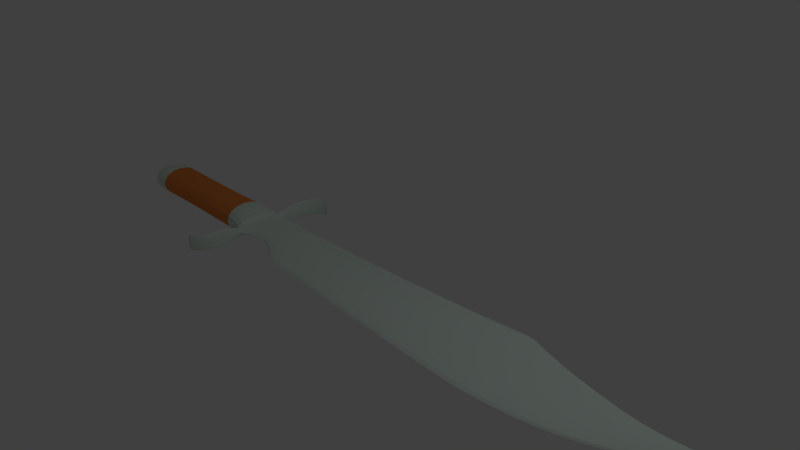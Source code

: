 # Source: normalknife.blend  (saved by Blender 2.79.0; exported with 4.5.12 LTS)
import bpy
from mathutils import Matrix  # noqa: F401  (used for matrix-valued properties, if any)

bpy.ops.wm.read_factory_settings(use_empty=True)
scene = bpy.context.scene
scene.name = 'Scene'

# ---- collections
col_collection_1 = bpy.data.collections.new('Collection 1'); scene.collection.children.link(col_collection_1)

# ---- materials (node trees are filled in below, after node groups)
mat_material_004 = bpy.data.materials.new('Material.004')
mat_material_004.alpha_threshold = 0.0
mat_material_004.use_transparent_shadow = False
mat_material_004.diffuse_color = (0.6846, 0.8, 0.7278, 1.0)
mat_material_004.roughness = 0.5
mat_material_005 = bpy.data.materials.new('Material.005')
mat_material_005.alpha_threshold = 0.0
mat_material_005.use_transparent_shadow = False
mat_material_005.diffuse_color = (0.8, 0.243, 0.05849, 1.0)
mat_material_005.roughness = 0.5

# ---- material node trees

# ---- world
world_world = bpy.data.worlds.new('World'); scene.world = world_world
world_world.color = (0.05088, 0.05088, 0.05088)
world_world.use_sun_shadow = False
world_world.sun_shadow_jitter_overblur = 0.0
world_world.cycles.sampling_method = 'MANUAL'

# ---- cameras
cam_camera = bpy.data.cameras.new('Camera')
cam_camera.clip_end = 100.0
cam_camera.lens = 35.0
cam_camera.sensor_width = 32.0
cam_camera.sensor_height = 18.0
cam_camera.ortho_scale = 7.314
cam_camera.dof.focus_distance = 0.0
cam_camera.dof.aperture_fstop = 128.0

# ---- lights
light_lamp = bpy.data.lights.new('Lamp', 'POINT')
light_lamp.transmission_factor = 0.0
light_lamp.cutoff_distance = 30.0
light_lamp.energy = 100.0
light_lamp.shadow_buffer_clip_start = 1.001
light_lamp.shadow_soft_size = 0.1
light_lamp.shadow_maximum_resolution = 0.006
light_lamp.use_absolute_resolution = True

# ---- meshes
me_cube = bpy.data.meshes.new('Cube')
me_cube.from_pydata([(-7.814, 0.4108, -1.174), (-7.814, -0.8121, -1.174), (-9.788, -0.6368, -1.014), (-9.779, 0.243, -1.014), (-7.814, 0.4108, -0.2899), (-7.814, -0.8121, -0.2899), (-9.799, -0.6368, -0.4577), (-9.79, 0.243, -0.4577), (-6.631, 0.4175, -1.174), (-6.631, -0.8188, -1.174), (-6.631, 0.4175, -0.2932), (-6.631, -0.8188, -0.2932), (-5.34, 0.4711, -1.181), (-5.34, -0.859, -1.181), (-5.34, 0.4711, -0.2932), (-5.34, -0.859, -0.2932), (-4.897, 0.5381, -1.096), (-4.897, -0.9327, -1.096), (-4.897, 0.5381, -0.3781), (-4.897, -0.9327, -0.3781), (-4.603, 0.5946, -0.8354), (-4.605, -1.014, -0.8367), (-4.603, 0.5946, -0.6257), (-4.605, -1.014, -0.6245), (-4.533, 0.6009, -0.8354), (-4.53, -1.012, -0.8367), (-4.533, 0.6009, -0.6257), (-4.53, -1.012, -0.6245), (-2.997, 0.6088, -0.8379), (-2.997, -1.089, -0.8379), (-2.997, 0.6088, -0.6278), (-2.997, -1.089, -0.6278), (0.3371, 0.7156, -0.8379), (0.3371, -1.586, -0.8379), (0.3371, 0.7156, -0.6278), (0.3371, -1.586, -0.6278), (3.888, 0.9724, -0.8379), (3.888, -1.809, -0.8379), (3.888, 0.9724, -0.6278), (3.888, -1.809, -0.6278), (6.021, 0.5941, -0.8379), (6.021, -1.703, -0.8379), (6.021, 0.5941, -0.6278), (6.021, -1.703, -0.6278), (8.405, 0.1518, -0.8379), (8.405, -0.9364, -0.8379), (8.405, 0.1518, -0.6278), (8.405, -0.9364, -0.6278), (9.689, 0.2169, -0.8379), (9.689, 0.01726, -0.8379), (9.689, 0.2169, -0.6278), (9.689, 0.01726, -0.6278), (9.909, 0.2727, -0.8379), (9.92, 0.2552, -0.8379), (9.909, 0.2727, -0.6278), (9.92, 0.2552, -0.6278), (-8.548, 0.4279, -1.17), (-9.066, 0.4432, -1.178), (-9.533, 0.4394, -1.116), (-8.548, -0.8266, -1.17), (-9.066, -0.8491, -1.178), (-9.533, -0.8469, -1.116), (-8.548, 0.4279, -0.2939), (-9.066, 0.4432, -0.2869), (-9.533, 0.4394, -0.3559), (-8.548, -0.8266, -0.2939), (-9.066, -0.8491, -0.2869), (-9.533, -0.8469, -0.3559), (-4.612, -1.373, -1.0), (-4.612, -1.373, -0.4611), (-4.516, -1.368, -1.0), (-4.516, -1.368, -0.4611), (-4.653, -1.786, -1.0), (-4.653, -1.786, -0.4611), (-4.558, -1.781, -1.0), (-4.558, -1.781, -0.4611), (-4.996, -2.259, -1.0), (-4.996, -2.259, -0.4611), (-4.867, -2.254, -1.0), (-4.867, -2.254, -0.4611), (-5.073, -2.323, -1.0), (-5.073, -2.323, -0.4611), (-4.971, -2.322, -1.0), (-4.971, -2.322, -0.4611), (-4.62, -1.476, -0.4611), (-4.633, -1.58, -0.4611), (-4.636, -1.683, -0.4611), (-4.541, -1.678, -0.4611), (-4.534, -1.575, -0.4611), (-4.525, -1.471, -0.4611), (-4.541, -1.678, -1.0), (-4.534, -1.575, -1.0), (-4.525, -1.471, -1.0), (-4.636, -1.683, -1.0), (-4.633, -1.58, -1.0), (-4.62, -1.476, -1.0), (-4.591, -1.876, -1.0), (-4.633, -1.97, -1.0), (-4.682, -2.065, -1.0), (-4.749, -2.159, -1.0), (-4.857, -2.165, -1.0), (-4.777, -2.07, -1.0), (-4.728, -1.975, -1.0), (-4.686, -1.881, -1.0), (-4.857, -2.165, -0.4611), (-4.777, -2.07, -0.4611), (-4.728, -1.975, -0.4611), (-4.686, -1.881, -0.4611), (-4.749, -2.159, -0.4611), (-4.682, -2.065, -0.4611), (-4.633, -1.97, -0.4611), (-4.591, -1.876, -0.4611), (-4.613, 0.8102, -1.0), (-4.613, 0.8102, -0.4611), (-4.522, 0.8265, -1.0), (-4.522, 0.8265, -0.4611), (-4.615, 1.08, -1.0), (-4.615, 1.08, -0.4611), (-4.523, 1.096, -1.0), (-4.523, 1.096, -0.4611), (-4.615, 1.258, -1.0), (-4.615, 1.258, -0.4611), (-4.523, 1.274, -1.0), (-4.523, 1.274, -0.4611), (-4.58, 1.483, -1.0), (-4.58, 1.483, -0.4611), (-4.488, 1.499, -1.0), (-4.488, 1.499, -0.4611), (-4.439, 1.741, -1.0), (-4.439, 1.741, -0.4611), (-4.312, 1.758, -1.0), (-4.312, 1.758, -0.4611), (-4.347, 1.825, -1.0), (-4.347, 1.825, -0.4611), (-4.256, 1.814, -1.0), (-4.256, 1.814, -0.4611), (-4.079, 1.947, -1.0), (-4.079, 1.947, -0.4611), (-4.079, 1.9, -1.0), (-4.079, 1.9, -0.4611), (-4.609, 1.321, -0.4611), (-4.595, 1.395, -0.4611), (-4.595, 1.395, -1.0), (-4.609, 1.321, -1.0), (-4.517, 1.337, -0.4611), (-4.503, 1.412, -0.4611), (-4.517, 1.337, -1.0), (-4.503, 1.412, -1.0), (-4.465, 1.55, -0.4611), (-4.427, 1.614, -0.4611), (-4.387, 1.679, -0.4611), (-4.491, 1.663, -0.4611), (-4.53, 1.598, -0.4611), (-4.557, 1.533, -0.4611), (-4.465, 1.55, -1.0), (-4.427, 1.614, -1.0), (-4.387, 1.679, -1.0), (-4.557, 1.533, -1.0), (-4.53, 1.598, -1.0), (-4.491, 1.663, -1.0), (-4.214, 1.849, -0.4611), (-4.179, 1.867, -0.4611), (-4.133, 1.896, -0.4611), (-4.195, 1.931, -0.4611), (-4.248, 1.904, -0.4611), (-4.305, 1.853, -0.4611), (-4.214, 1.849, -1.0), (-4.179, 1.867, -1.0), (-4.133, 1.896, -1.0), (-4.305, 1.853, -1.0), (-4.248, 1.904, -1.0), (-4.195, 1.931, -1.0), (-4.139, -0.835, -0.6278), (-3.758, -0.7931, -0.6278), (-3.378, -0.8685, -0.6278), (-3.378, 0.6002, -0.6278), (-3.76, 0.5965, -0.6278), (-4.142, 0.6096, -0.6278), (-3.378, 0.6002, -0.8379), (-3.76, 0.5965, -0.8379), (-4.142, 0.6096, -0.8379), (-4.139, -0.835, -0.8379), (-3.758, -0.7931, -0.8379), (-3.378, -0.8685, -0.8379), (-2.721, -1.389, -0.8379), (-2.037, -1.427, -0.8379), (-1.482, -1.454, -0.8379), (-0.9262, -1.492, -0.8379), (-0.3705, -1.536, -0.8379), (-0.3705, -1.536, -0.6278), (-0.9262, -1.492, -0.6278), (-1.482, -1.454, -0.6278), (-2.037, -1.427, -0.6278), (-2.721, -1.389, -0.6278), (-2.593, 0.6313, -0.8379), (-2.037, 0.6352, -0.8379), (-1.482, 0.6502, -0.8379), (-0.9262, 0.6652, -0.8379), (-0.3705, 0.6914, -0.8379), (-0.3705, 0.6914, -0.6278), (-0.9262, 0.6652, -0.6278), (-1.482, 0.6502, -0.6278), (-2.037, 0.6352, -0.6278), (-2.593, 0.6313, -0.6278), (0.907, 0.7505, -0.8379), (1.499, 0.7868, -0.8379), (2.09, 0.8231, -0.8379), (2.682, 0.8594, -0.8379), (3.274, 0.9124, -0.8379), (3.274, -1.776, -0.8379), (2.682, -1.74, -0.8379), (2.09, -1.698, -0.8379), (1.499, -1.656, -0.8379), (0.907, -1.625, -0.8379), (0.907, -1.625, -0.6278), (1.499, -1.656, -0.6278), (2.09, -1.698, -0.6278), (2.682, -1.74, -0.6278), (3.274, -1.776, -0.6278), (3.274, 0.9124, -0.6278), (2.682, 0.8594, -0.6278), (2.09, 0.8231, -0.6278), (1.499, 0.7868, -0.6278), (0.907, 0.7505, -0.6278), (4.243, -1.82, -0.6278), (4.599, -1.837, -0.6278), (4.954, -1.816, -0.6278), (5.31, -1.79, -0.6278), (5.666, -1.758, -0.6278), (5.666, 0.6911, -0.6278), (5.31, 0.8042, -0.6278), (4.954, 0.9335, -0.6278), (4.634, 1.049, -0.6278), (4.243, 1.005, -0.6278), (5.666, 0.6911, -0.8379), (5.31, 0.8042, -0.8379), (4.954, 0.9335, -0.8379), (4.634, 1.049, -0.8379), (4.243, 1.005, -0.8379), (4.243, -1.82, -0.8379), (4.599, -1.837, -0.8379), (4.954, -1.816, -0.8379), (5.31, -1.79, -0.8379), (5.666, -1.758, -0.8379), (6.461, -1.632, -0.8379), (6.937, -1.528, -0.8379), (7.414, -1.368, -0.8379), (7.891, -1.19, -0.8379), (7.891, -1.19, -0.6278), (7.414, -1.368, -0.6278), (6.937, -1.528, -0.6278), (6.461, -1.632, -0.6278), (6.461, 0.4799, -0.8379), (6.937, 0.3756, -0.8379), (7.414, 0.2759, -0.8379), (7.891, 0.1949, -0.8379), (7.891, 0.1949, -0.6278), (7.414, 0.2759, -0.6278), (6.937, 0.3756, -0.6278), (6.461, 0.4799, -0.6278), (8.658, -0.79, -0.6278), (8.915, -0.6206, -0.6278), (9.172, -0.4327, -0.6278), (9.428, -0.2075, -0.6278), (9.428, 0.184, -0.6278), (9.172, 0.1533, -0.6278), (8.915, 0.1505, -0.6278), (8.658, 0.1431, -0.6278), (9.428, 0.184, -0.8379), (9.172, 0.1533, -0.8379), (8.915, 0.1505, -0.8379), (8.658, 0.1431, -0.8379), (8.658, -0.79, -0.8379), (8.915, -0.6206, -0.8379), (9.172, -0.4327, -0.8379), (9.428, -0.2075, -0.8379), (-9.168, 0.4422, -1.176), (-9.292, 0.4413, -1.165), (-9.415, 0.4403, -1.147), (-9.168, -0.8485, -1.176), (-9.292, -0.848, -1.165), (-9.415, -0.8474, -1.147), (-9.168, 0.4422, -0.2921), (-9.292, 0.4413, -0.3037), (-9.415, 0.4403, -0.3206), (-9.168, -0.8485, -0.2921), (-9.292, -0.848, -0.3037), (-9.415, -0.8474, -0.3206), (-6.301, -0.8289, -1.179), (-5.972, -0.8389, -1.181), (-5.643, -0.849, -1.176), (-5.643, -0.849, -0.2932), (-5.972, -0.8389, -0.2932), (-6.301, -0.8289, -0.2932), (-6.301, 0.4309, -1.179), (-5.972, 0.4443, -1.181), (-5.643, 0.4577, -1.176), (-5.643, 0.4577, -0.2932), (-5.972, 0.4443, -0.2932), (-6.301, 0.4309, -0.2932), (-5.203, -0.8817, -0.3093), (-5.093, -0.9001, -0.3151), (-4.982, -0.9185, -0.3503), (-4.982, 0.5252, -0.3503), (-5.093, 0.5085, -0.3151), (-5.203, 0.4917, -0.3093), (-4.982, 0.5252, -1.131), (-5.093, 0.5085, -1.159), (-5.203, 0.4917, -1.183), (-5.203, -0.8817, -1.183), (-5.093, -0.9001, -1.159), (-4.982, -0.9185, -1.131), (-4.826, -0.9536, -1.072), (-4.732, -0.9813, -1.031), (-4.732, -0.9813, -0.436), (-4.826, -0.9536, -0.4099), (-4.826, 0.551, -1.072), (-4.732, 0.5682, -1.031), (-4.732, 0.5682, -0.436), (-4.826, 0.551, -0.4099), (-4.674, -0.9986, -0.9951), (-4.674, 0.5789, -0.9951), (-4.674, -0.9986, -0.4626), (-4.674, 0.5789, -0.4626)], [], [(58, 61, 2, 3), (64, 7, 6, 67), (4, 5, 11, 10), (61, 67, 6, 2), (2, 6, 7, 3), (64, 58, 3, 7), (291, 290, 13, 15), (5, 1, 9, 11), (0, 4, 10, 8), (1, 0, 8, 9), (303, 302, 19, 18), (290, 296, 12, 13), (297, 291, 15, 14), (296, 297, 14, 12), (322, 320, 21, 23), (306, 303, 18, 16), (302, 311, 17, 19), (311, 306, 16, 17), (23, 21, 68, 69), (320, 321, 20, 21), (323, 322, 23, 22), (321, 323, 22, 20), (175, 174, 31, 30), (21, 20, 24, 25), (22, 23, 27, 26), (26, 24, 114, 115), (189, 188, 33, 35), (178, 175, 30, 28), (174, 183, 29, 31), (183, 178, 28, 29), (209, 208, 36, 37), (188, 198, 32, 33), (199, 189, 35, 34), (198, 199, 34, 32), (229, 228, 43, 42), (219, 218, 39, 38), (208, 219, 38, 36), (218, 209, 37, 39), (248, 247, 45, 47), (234, 229, 42, 40), (228, 243, 41, 43), (243, 234, 40, 41), (264, 263, 51, 50), (247, 255, 44, 45), (256, 248, 47, 46), (255, 256, 46, 44), (48, 50, 54, 52), (268, 264, 50, 48), (263, 275, 49, 51), (275, 268, 48, 49), (52, 54, 55, 53), (51, 49, 53, 55), (49, 48, 52, 53), (50, 51, 55, 54), (4, 0, 56, 62), (62, 56, 57, 63), (284, 278, 58, 64), (1, 5, 65, 59), (59, 65, 66, 60), (281, 287, 67, 61), (4, 62, 65, 5), (62, 63, 66, 65), (284, 64, 67, 287), (0, 1, 59, 56), (56, 59, 60, 57), (278, 281, 61, 58), (87, 86, 73, 75), (27, 23, 69, 71), (21, 25, 70, 68), (25, 27, 71, 70), (100, 99, 78, 76), (90, 87, 75, 74), (93, 90, 74, 72), (86, 93, 72, 73), (77, 76, 80, 81), (104, 100, 76, 77), (108, 104, 77, 79), (99, 108, 79, 78), (81, 80, 82, 83), (79, 77, 81, 83), (78, 79, 83, 82), (76, 78, 82, 80), (69, 68, 95, 84), (84, 95, 94, 85), (85, 94, 93, 86), (68, 70, 92, 95), (95, 92, 91, 94), (94, 91, 90, 93), (70, 71, 89, 92), (92, 89, 88, 91), (91, 88, 87, 90), (71, 69, 84, 89), (89, 84, 85, 88), (88, 85, 86, 87), (74, 75, 111, 96), (96, 111, 110, 97), (97, 110, 109, 98), (98, 109, 108, 99), (75, 73, 107, 111), (111, 107, 106, 110), (110, 106, 105, 109), (109, 105, 104, 108), (73, 72, 103, 107), (107, 103, 102, 106), (106, 102, 101, 105), (105, 101, 100, 104), (72, 74, 96, 103), (103, 96, 97, 102), (102, 97, 98, 101), (101, 98, 99, 100), (113, 115, 119, 117), (24, 20, 112, 114), (20, 22, 113, 112), (22, 26, 115, 113), (118, 116, 120, 122), (115, 114, 118, 119), (114, 112, 116, 118), (112, 113, 117, 116), (142, 141, 125, 124), (116, 117, 121, 120), (117, 119, 123, 121), (119, 118, 122, 123), (151, 150, 131, 129), (141, 145, 127, 125), (145, 147, 126, 127), (147, 142, 124, 126), (130, 128, 132, 134), (150, 156, 130, 131), (156, 159, 128, 130), (159, 151, 129, 128), (163, 162, 139, 137), (128, 129, 133, 132), (129, 131, 135, 133), (131, 130, 134, 135), (136, 137, 139, 138), (162, 168, 138, 139), (168, 171, 136, 138), (171, 163, 137, 136), (122, 120, 143, 146), (146, 143, 142, 147), (123, 122, 146, 144), (144, 146, 147, 145), (121, 123, 144, 140), (140, 144, 145, 141), (120, 121, 140, 143), (143, 140, 141, 142), (124, 125, 153, 157), (157, 153, 152, 158), (158, 152, 151, 159), (126, 124, 157, 154), (154, 157, 158, 155), (155, 158, 159, 156), (127, 126, 154, 148), (148, 154, 155, 149), (149, 155, 156, 150), (125, 127, 148, 153), (153, 148, 149, 152), (152, 149, 150, 151), (132, 133, 165, 169), (169, 165, 164, 170), (170, 164, 163, 171), (134, 132, 169, 166), (166, 169, 170, 167), (167, 170, 171, 168), (135, 134, 166, 160), (160, 166, 167, 161), (161, 167, 168, 162), (133, 135, 160, 165), (165, 160, 161, 164), (164, 161, 162, 163), (25, 24, 180, 181), (181, 180, 179, 182), (182, 179, 178, 183), (27, 25, 181, 172), (172, 181, 182, 173), (173, 182, 183, 174), (24, 26, 177, 180), (180, 177, 176, 179), (179, 176, 175, 178), (26, 27, 172, 177), (177, 172, 173, 176), (176, 173, 174, 175), (28, 30, 203, 194), (194, 203, 202, 195), (195, 202, 201, 196), (196, 201, 200, 197), (197, 200, 199, 198), (30, 31, 193, 203), (203, 193, 192, 202), (202, 192, 191, 201), (201, 191, 190, 200), (200, 190, 189, 199), (29, 28, 194, 184), (184, 194, 195, 185), (185, 195, 196, 186), (186, 196, 197, 187), (187, 197, 198, 188), (31, 29, 184, 193), (193, 184, 185, 192), (192, 185, 186, 191), (191, 186, 187, 190), (190, 187, 188, 189), (35, 33, 213, 214), (214, 213, 212, 215), (215, 212, 211, 216), (216, 211, 210, 217), (217, 210, 209, 218), (32, 34, 223, 204), (204, 223, 222, 205), (205, 222, 221, 206), (206, 221, 220, 207), (207, 220, 219, 208), (34, 35, 214, 223), (223, 214, 215, 222), (222, 215, 216, 221), (221, 216, 217, 220), (220, 217, 218, 219), (33, 32, 204, 213), (213, 204, 205, 212), (212, 205, 206, 211), (211, 206, 207, 210), (210, 207, 208, 209), (37, 36, 238, 239), (239, 238, 237, 240), (240, 237, 236, 241), (241, 236, 235, 242), (242, 235, 234, 243), (39, 37, 239, 224), (224, 239, 240, 225), (225, 240, 241, 226), (226, 241, 242, 227), (227, 242, 243, 228), (36, 38, 233, 238), (238, 233, 232, 237), (237, 232, 231, 236), (236, 231, 230, 235), (235, 230, 229, 234), (38, 39, 224, 233), (233, 224, 225, 232), (232, 225, 226, 231), (231, 226, 227, 230), (230, 227, 228, 229), (40, 42, 259, 252), (252, 259, 258, 253), (253, 258, 257, 254), (254, 257, 256, 255), (42, 43, 251, 259), (259, 251, 250, 258), (258, 250, 249, 257), (257, 249, 248, 256), (41, 40, 252, 244), (244, 252, 253, 245), (245, 253, 254, 246), (246, 254, 255, 247), (43, 41, 244, 251), (251, 244, 245, 250), (250, 245, 246, 249), (249, 246, 247, 248), (45, 44, 271, 272), (272, 271, 270, 273), (273, 270, 269, 274), (274, 269, 268, 275), (47, 45, 272, 260), (260, 272, 273, 261), (261, 273, 274, 262), (262, 274, 275, 263), (44, 46, 267, 271), (271, 267, 266, 270), (270, 266, 265, 269), (269, 265, 264, 268), (46, 47, 260, 267), (267, 260, 261, 266), (266, 261, 262, 265), (265, 262, 263, 264), (57, 60, 279, 276), (276, 279, 280, 277), (277, 280, 281, 278), (63, 282, 285, 66), (282, 283, 286, 285), (283, 284, 287, 286), (60, 66, 285, 279), (279, 285, 286, 280), (280, 286, 287, 281), (63, 57, 276, 282), (282, 276, 277, 283), (283, 277, 278, 284), (8, 10, 299, 294), (294, 299, 298, 295), (295, 298, 297, 296), (10, 11, 293, 299), (299, 293, 292, 298), (298, 292, 291, 297), (9, 8, 294, 288), (288, 294, 295, 289), (289, 295, 296, 290), (11, 9, 288, 293), (293, 288, 289, 292), (292, 289, 290, 291), (13, 12, 308, 309), (309, 308, 307, 310), (310, 307, 306, 311), (15, 13, 309, 300), (300, 309, 310, 301), (301, 310, 311, 302), (12, 14, 305, 308), (308, 305, 304, 307), (307, 304, 303, 306), (14, 15, 300, 305), (305, 300, 301, 304), (304, 301, 302, 303), (16, 18, 319, 316), (316, 319, 318, 317), (18, 19, 315, 319), (319, 315, 314, 318), (17, 16, 316, 312), (312, 316, 317, 313), (19, 17, 312, 315), (315, 312, 313, 314), (317, 318, 323, 321), (318, 314, 322, 323), (313, 317, 321, 320), (314, 313, 320, 322)])
me_cube.polygons.foreach_set('material_index', [0, 0, 1, 0, 0, 0, 1, 1, 1, 1, 0, 1, 1, 1, 0, 0, 0, 0, 0, 0, 0, 0, 0, 0, 0, 0, 0, 0, 0, 0, 0, 0, 0, 0, 0, 0, 0, 0, 0, 0, 0, 0, 0, 0, 0, 0, 0, 0, 0, 0, 0, 0, 0, 0, 1, 1, 0, 1, 1, 0, 1, 1, 0, 1, 1, 0, 0, 0, 0, 0, 0, 0, 0, 0, 0, 0, 0, 0, 0, 0, 0, 0, 0, 0, 0, 0, 0, 0, 0, 0, 0, 0, 0, 0, 0, 0, 0, 0, 0, 0, 0, 0, 0, 0, 0, 0, 0, 0, 0, 0, 0, 0, 0, 0, 0, 0, 0, 0, 0, 0, 0, 0, 0, 0, 0, 0, 0, 0, 0, 0, 0, 0, 0, 0, 0, 0, 0, 0, 0, 0, 0, 0, 0, 0, 0, 0, 0, 0, 0, 0, 0, 0, 0, 0, 0, 0, 0, 0, 0, 0, 0, 0, 0, 0, 0, 0, 0, 0, 0, 0, 0, 0, 0, 0, 0, 0, 0, 0, 0, 0, 0, 0, 0, 0, 0, 0, 0, 0, 0, 0, 0, 0, 0, 0, 0, 0, 0, 0, 0, 0, 0, 0, 0, 0, 0, 0, 0, 0, 0, 0, 0, 0, 0, 0, 0, 0, 0, 0, 0, 0, 0, 0, 0, 0, 0, 0, 0, 0, 0, 0, 0, 0, 0, 0, 0, 0, 0, 0, 0, 0, 0, 0, 0, 0, 0, 0, 0, 0, 0, 0, 0, 0, 0, 0, 0, 0, 0, 0, 0, 0, 0, 0, 0, 0, 0, 0, 0, 0, 0, 0, 0, 0, 0, 0, 0, 0, 0, 0, 0, 0, 0, 0, 0, 0, 0, 0, 1, 1, 1, 1, 1, 1, 1, 1, 1, 1, 1, 1, 0, 0, 0, 0, 0, 0, 0, 0, 0, 0, 0, 0, 0, 0, 0, 0, 0, 0, 0, 0, 0, 0, 0, 0])
me_cube.materials.append(mat_material_004)
me_cube.materials.append(mat_material_005)
me_cube.use_remesh_preserve_volume = False
me_cube.use_remesh_preserve_attributes = False
me_cube.use_mirror_vertex_groups = False
me_cube.update()

# ---- objects
ob_cube = bpy.data.objects.new('Cube', me_cube)
ob_lamp = bpy.data.objects.new('Lamp', light_lamp)
ob_camera = bpy.data.objects.new('Camera', cam_camera)

# ---- transforms, parenting, visibility, modifiers, constraints
ob_cube.location = (0.0, 0.0, 0.0)
ob_cube.scale = (0.5036, 0.5036, 0.5036)
ob_cube.lock_rotations_4d = False
ob_cube.empty_display_type = 'ARROWS'
ob_cube.lineart.crease_threshold = 0.0
_m = ob_cube.modifiers.new('Subsurf', 'SUBSURF')
_m.uv_smooth = 'PRESERVE_CORNERS'
_m.quality = 2
_m.show_only_control_edges = False
ob_lamp.location = (4.076, 1.005, 5.904)
ob_lamp.rotation_euler = (0.6503, 0.05522, 1.866)
ob_lamp.lock_rotations_4d = False
ob_lamp.empty_display_type = 'ARROWS'
ob_lamp.color = (0.0, 0.0, 0.0, 0.0)
ob_lamp.lineart.crease_threshold = 0.0
ob_camera.location = (7.481, -6.508, 5.344)
ob_camera.rotation_euler = (1.109, 0.0, 0.8149)
ob_camera.lock_rotations_4d = False
ob_camera.empty_display_type = 'ARROWS'
ob_camera.color = (0.0, 0.0, 0.0, 0.0)
ob_camera.display_type = 'WIRE'
ob_camera.lineart.crease_threshold = 0.0

# ---- collection membership
col_collection_1.objects.link(ob_cube)
col_collection_1.objects.link(ob_lamp)
col_collection_1.objects.link(ob_camera)

# ---- scene / render settings (as saved in the file)
scene.camera = ob_camera
scene.frame_start = 1; scene.frame_end = 250; scene.frame_set(1)
scene.render.engine = 'BLENDER_EEVEE_NEXT'
scene.render.resolution_percentage = 50
scene.render.dither_intensity = 0.0
scene.cycles.use_denoising = False
scene.cycles.samples = 128
scene.cycles.sampling_pattern = 'TABULATED_SOBOL'
scene.cycles.use_adaptive_sampling = False
scene.cycles.use_light_tree = False
scene.cycles.blur_glossy = 0.0
scene.cycles.sample_clamp_indirect = 0.0
scene.view_settings.view_transform = 'Standard'
bpy.context.view_layer.update()
